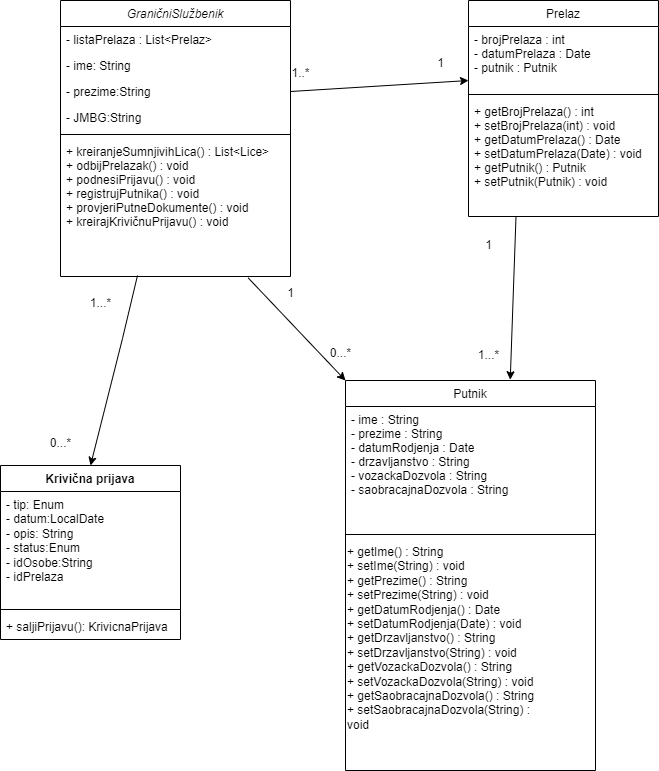

The diagram above was exported from draw.io. Its source (the exported page's mxGraphModel, read from the mxfile embedded in the PNG):
<mxGraphModel dx="1674" dy="780" grid="1" gridSize="10" guides="1" tooltips="1" connect="1" arrows="1" fold="1" page="1" pageScale="1" pageWidth="827" pageHeight="1169" math="0" shadow="0">
  <root>
    <mxCell id="WIyWlLk6GJQsqaUBKTNV-0" />
    <mxCell id="WIyWlLk6GJQsqaUBKTNV-1" parent="WIyWlLk6GJQsqaUBKTNV-0" />
    <mxCell id="zkfFHV4jXpPFQw0GAbJ--0" value="GraničniSlužbenik" style="swimlane;fontStyle=2;align=center;verticalAlign=top;childLayout=stackLayout;horizontal=1;startSize=26;horizontalStack=0;resizeParent=1;resizeLast=0;collapsible=1;marginBottom=0;rounded=0;shadow=0;strokeWidth=1;" parent="WIyWlLk6GJQsqaUBKTNV-1" vertex="1">
      <mxGeometry x="100" y="120" width="230" height="276" as="geometry">
        <mxRectangle x="230" y="140" width="160" height="26" as="alternateBounds" />
      </mxGeometry>
    </mxCell>
    <mxCell id="zkfFHV4jXpPFQw0GAbJ--1" value="- listaPrelaza : List&lt;Prelaz&gt; " style="text;align=left;verticalAlign=top;spacingLeft=4;spacingRight=4;overflow=hidden;rotatable=0;points=[[0,0.5],[1,0.5]];portConstraint=eastwest;" parent="zkfFHV4jXpPFQw0GAbJ--0" vertex="1">
      <mxGeometry y="26" width="230" height="26" as="geometry" />
    </mxCell>
    <mxCell id="zkfFHV4jXpPFQw0GAbJ--2" value="- ime: String&#10;" style="text;align=left;verticalAlign=top;spacingLeft=4;spacingRight=4;overflow=hidden;rotatable=0;points=[[0,0.5],[1,0.5]];portConstraint=eastwest;rounded=0;shadow=0;html=0;" parent="zkfFHV4jXpPFQw0GAbJ--0" vertex="1">
      <mxGeometry y="52" width="230" height="26" as="geometry" />
    </mxCell>
    <mxCell id="zkfFHV4jXpPFQw0GAbJ--3" value="- prezime:String" style="text;align=left;verticalAlign=top;spacingLeft=4;spacingRight=4;overflow=hidden;rotatable=0;points=[[0,0.5],[1,0.5]];portConstraint=eastwest;rounded=0;shadow=0;html=0;" parent="zkfFHV4jXpPFQw0GAbJ--0" vertex="1">
      <mxGeometry y="78" width="230" height="26" as="geometry" />
    </mxCell>
    <mxCell id="BEXboWW4mnB2Uz8ZqMxA-0" value="- JMBG:String" style="text;align=left;verticalAlign=top;spacingLeft=4;spacingRight=4;overflow=hidden;rotatable=0;points=[[0,0.5],[1,0.5]];portConstraint=eastwest;rounded=0;shadow=0;html=0;" parent="zkfFHV4jXpPFQw0GAbJ--0" vertex="1">
      <mxGeometry y="104" width="230" height="26" as="geometry" />
    </mxCell>
    <mxCell id="zkfFHV4jXpPFQw0GAbJ--4" value="" style="line;html=1;strokeWidth=1;align=left;verticalAlign=middle;spacingTop=-1;spacingLeft=3;spacingRight=3;rotatable=0;labelPosition=right;points=[];portConstraint=eastwest;" parent="zkfFHV4jXpPFQw0GAbJ--0" vertex="1">
      <mxGeometry y="130" width="230" height="8" as="geometry" />
    </mxCell>
    <mxCell id="zkfFHV4jXpPFQw0GAbJ--5" value="+ kreiranjeSumnjivihLica() : List&lt;Lice&gt; &#10;+ odbijPrelazak() : void &#10;+ podnesiPrijavu() : void &#10;+ registrujPutnika() : void &#10;+ provjeriPutneDokumente() : void  &#10;+ kreirajKrivičnuPrijavu() : void" style="text;align=left;verticalAlign=top;spacingLeft=4;spacingRight=4;overflow=hidden;rotatable=0;points=[[0,0.5],[1,0.5]];portConstraint=eastwest;" parent="zkfFHV4jXpPFQw0GAbJ--0" vertex="1">
      <mxGeometry y="138" width="230" height="138" as="geometry" />
    </mxCell>
    <mxCell id="zkfFHV4jXpPFQw0GAbJ--6" value="Putnik" style="swimlane;fontStyle=0;align=center;verticalAlign=top;childLayout=stackLayout;horizontal=1;startSize=26;horizontalStack=0;resizeParent=1;resizeLast=0;collapsible=1;marginBottom=0;rounded=0;shadow=0;strokeWidth=1;" parent="WIyWlLk6GJQsqaUBKTNV-1" vertex="1">
      <mxGeometry x="385" y="500" width="250" height="390" as="geometry">
        <mxRectangle x="130" y="380" width="160" height="26" as="alternateBounds" />
      </mxGeometry>
    </mxCell>
    <mxCell id="zkfFHV4jXpPFQw0GAbJ--7" value="- ime : String &#10;- prezime : String &#10;- datumRodjenja : Date &#10;- drzavljanstvo : String &#10;- vozackaDozvola : String &#10;- saobracajnaDozvola : String " style="text;align=left;verticalAlign=top;spacingLeft=4;spacingRight=4;overflow=hidden;rotatable=0;points=[[0,0.5],[1,0.5]];portConstraint=eastwest;" parent="zkfFHV4jXpPFQw0GAbJ--6" vertex="1">
      <mxGeometry y="26" width="250" height="124" as="geometry" />
    </mxCell>
    <mxCell id="zkfFHV4jXpPFQw0GAbJ--9" value="" style="line;html=1;strokeWidth=1;align=left;verticalAlign=middle;spacingTop=-1;spacingLeft=3;spacingRight=3;rotatable=0;labelPosition=right;points=[];portConstraint=eastwest;" parent="zkfFHV4jXpPFQw0GAbJ--6" vertex="1">
      <mxGeometry y="150" width="250" height="8" as="geometry" />
    </mxCell>
    <mxCell id="BEXboWW4mnB2Uz8ZqMxA-4" value="+ getIme() : String                 &#10;+ setIme(String) : void             &#10;+ getPrezime() : String             &#10;+ setPrezime(String) : void         &#10;+ getDatumRodjenja() : Date         &#10;+ setDatumRodjenja(Date) : void     &#10;+ getDrzavljanstvo() : String       &#10;+ setDrzavljanstvo(String) : void   &#10;+ getVozackaDozvola() : String      &#10;+ setVozackaDozvola(String) : void  &#10;+ getSaobracajnaDozvola() : String  &#10;+ setSaobracajnaDozvola(String) :   &#10;   void" style="text;whiteSpace=wrap;html=1;" parent="zkfFHV4jXpPFQw0GAbJ--6" vertex="1">
      <mxGeometry y="158" width="250" height="210" as="geometry" />
    </mxCell>
    <mxCell id="zkfFHV4jXpPFQw0GAbJ--17" value="Prelaz" style="swimlane;fontStyle=0;align=center;verticalAlign=top;childLayout=stackLayout;horizontal=1;startSize=26;horizontalStack=0;resizeParent=1;resizeLast=0;collapsible=1;marginBottom=0;rounded=0;shadow=0;strokeWidth=1;" parent="WIyWlLk6GJQsqaUBKTNV-1" vertex="1">
      <mxGeometry x="508" y="120" width="190" height="216" as="geometry">
        <mxRectangle x="550" y="140" width="160" height="26" as="alternateBounds" />
      </mxGeometry>
    </mxCell>
    <mxCell id="zkfFHV4jXpPFQw0GAbJ--18" value="- brojPrelaza : int &#10;- datumPrelaza : Date &#10;- putnik : Putnik" style="text;align=left;verticalAlign=top;spacingLeft=4;spacingRight=4;overflow=hidden;rotatable=0;points=[[0,0.5],[1,0.5]];portConstraint=eastwest;" parent="zkfFHV4jXpPFQw0GAbJ--17" vertex="1">
      <mxGeometry y="26" width="190" height="64" as="geometry" />
    </mxCell>
    <mxCell id="zkfFHV4jXpPFQw0GAbJ--23" value="" style="line;html=1;strokeWidth=1;align=left;verticalAlign=middle;spacingTop=-1;spacingLeft=3;spacingRight=3;rotatable=0;labelPosition=right;points=[];portConstraint=eastwest;" parent="zkfFHV4jXpPFQw0GAbJ--17" vertex="1">
      <mxGeometry y="90" width="190" height="8" as="geometry" />
    </mxCell>
    <mxCell id="zkfFHV4jXpPFQw0GAbJ--24" value="+ getBrojPrelaza() : int &#10;+ setBrojPrelaza(int) : void &#10;+ getDatumPrelaza() : Date &#10;+ setDatumPrelaza(Date) : void &#10;+ getPutnik() : Putnik &#10;+ setPutnik(Putnik) : void " style="text;align=left;verticalAlign=top;spacingLeft=4;spacingRight=4;overflow=hidden;rotatable=0;points=[[0,0.5],[1,0.5]];portConstraint=eastwest;" parent="zkfFHV4jXpPFQw0GAbJ--17" vertex="1">
      <mxGeometry y="98" width="190" height="112" as="geometry" />
    </mxCell>
    <mxCell id="BEXboWW4mnB2Uz8ZqMxA-5" value="" style="endArrow=classic;html=1;rounded=0;entryX=0;entryY=0.844;entryDx=0;entryDy=0;entryPerimeter=0;exitX=1;exitY=0.5;exitDx=0;exitDy=0;" parent="WIyWlLk6GJQsqaUBKTNV-1" source="zkfFHV4jXpPFQw0GAbJ--3" target="zkfFHV4jXpPFQw0GAbJ--18" edge="1">
      <mxGeometry width="50" height="50" relative="1" as="geometry">
        <mxPoint x="330" y="210" as="sourcePoint" />
        <mxPoint x="480" y="180" as="targetPoint" />
      </mxGeometry>
    </mxCell>
    <mxCell id="BEXboWW4mnB2Uz8ZqMxA-7" value="" style="endArrow=classic;html=1;rounded=0;entryX=0;entryY=0;entryDx=0;entryDy=0;exitX=0.816;exitY=1.01;exitDx=0;exitDy=0;exitPerimeter=0;" parent="WIyWlLk6GJQsqaUBKTNV-1" source="zkfFHV4jXpPFQw0GAbJ--5" target="zkfFHV4jXpPFQw0GAbJ--6" edge="1">
      <mxGeometry width="50" height="50" relative="1" as="geometry">
        <mxPoint x="260" y="431" as="sourcePoint" />
        <mxPoint x="438" y="420" as="targetPoint" />
      </mxGeometry>
    </mxCell>
    <mxCell id="BEXboWW4mnB2Uz8ZqMxA-8" value="" style="endArrow=classic;html=1;rounded=0;entryX=0.659;entryY=-0.002;entryDx=0;entryDy=0;entryPerimeter=0;exitX=0.25;exitY=1;exitDx=0;exitDy=0;" parent="WIyWlLk6GJQsqaUBKTNV-1" source="zkfFHV4jXpPFQw0GAbJ--17" target="zkfFHV4jXpPFQw0GAbJ--6" edge="1">
      <mxGeometry width="50" height="50" relative="1" as="geometry">
        <mxPoint x="450" y="411" as="sourcePoint" />
        <mxPoint x="628" y="400" as="targetPoint" />
      </mxGeometry>
    </mxCell>
    <mxCell id="YGI3dR_KRIIqqX7whAfN-1" value="Krivična prijava" style="swimlane;fontStyle=1;align=center;verticalAlign=top;childLayout=stackLayout;horizontal=1;startSize=26;horizontalStack=0;resizeParent=1;resizeParentMax=0;resizeLast=0;collapsible=1;marginBottom=0;whiteSpace=wrap;html=1;" vertex="1" parent="WIyWlLk6GJQsqaUBKTNV-1">
      <mxGeometry x="40" y="585" width="180" height="174" as="geometry" />
    </mxCell>
    <mxCell id="YGI3dR_KRIIqqX7whAfN-2" value="- tip: Enum&lt;div&gt;- datum:LocalDate&lt;/div&gt;&lt;div&gt;- opis: String&lt;/div&gt;&lt;div&gt;- status:Enum&lt;/div&gt;&lt;div&gt;- idOsobe:String&lt;/div&gt;&lt;div&gt;- idPrelaza&lt;/div&gt;" style="text;strokeColor=none;fillColor=none;align=left;verticalAlign=top;spacingLeft=4;spacingRight=4;overflow=hidden;rotatable=0;points=[[0,0.5],[1,0.5]];portConstraint=eastwest;whiteSpace=wrap;html=1;" vertex="1" parent="YGI3dR_KRIIqqX7whAfN-1">
      <mxGeometry y="26" width="180" height="114" as="geometry" />
    </mxCell>
    <mxCell id="YGI3dR_KRIIqqX7whAfN-3" value="" style="line;strokeWidth=1;fillColor=none;align=left;verticalAlign=middle;spacingTop=-1;spacingLeft=3;spacingRight=3;rotatable=0;labelPosition=right;points=[];portConstraint=eastwest;strokeColor=inherit;" vertex="1" parent="YGI3dR_KRIIqqX7whAfN-1">
      <mxGeometry y="140" width="180" height="8" as="geometry" />
    </mxCell>
    <mxCell id="YGI3dR_KRIIqqX7whAfN-4" value="+ saljiPrijavu(): KrivicnaPrijava" style="text;strokeColor=none;fillColor=none;align=left;verticalAlign=top;spacingLeft=4;spacingRight=4;overflow=hidden;rotatable=0;points=[[0,0.5],[1,0.5]];portConstraint=eastwest;whiteSpace=wrap;html=1;" vertex="1" parent="YGI3dR_KRIIqqX7whAfN-1">
      <mxGeometry y="148" width="180" height="26" as="geometry" />
    </mxCell>
    <mxCell id="YGI3dR_KRIIqqX7whAfN-5" value="" style="endArrow=classic;html=1;rounded=0;entryX=0.6;entryY=0.011;entryDx=0;entryDy=0;entryPerimeter=0;exitX=0.413;exitY=1.007;exitDx=0;exitDy=0;exitPerimeter=0;" edge="1" parent="WIyWlLk6GJQsqaUBKTNV-1">
      <mxGeometry width="50" height="50" relative="1" as="geometry">
        <mxPoint x="176.99" y="394.99599999999987" as="sourcePoint" />
        <mxPoint x="130" y="584.944" as="targetPoint" />
        <Array as="points">
          <mxPoint x="162" y="458.03" />
        </Array>
      </mxGeometry>
    </mxCell>
    <mxCell id="YGI3dR_KRIIqqX7whAfN-6" value="1" style="text;html=1;align=center;verticalAlign=middle;resizable=0;points=[];autosize=1;strokeColor=none;fillColor=none;" vertex="1" parent="WIyWlLk6GJQsqaUBKTNV-1">
      <mxGeometry x="465" y="168" width="30" height="30" as="geometry" />
    </mxCell>
    <mxCell id="YGI3dR_KRIIqqX7whAfN-7" value="1..*" style="text;html=1;align=center;verticalAlign=middle;resizable=0;points=[];autosize=1;strokeColor=none;fillColor=none;" vertex="1" parent="WIyWlLk6GJQsqaUBKTNV-1">
      <mxGeometry x="320" y="178" width="40" height="30" as="geometry" />
    </mxCell>
    <mxCell id="YGI3dR_KRIIqqX7whAfN-8" value="1" style="text;html=1;align=center;verticalAlign=middle;resizable=0;points=[];autosize=1;strokeColor=none;fillColor=none;" vertex="1" parent="WIyWlLk6GJQsqaUBKTNV-1">
      <mxGeometry x="513" y="350" width="30" height="30" as="geometry" />
    </mxCell>
    <mxCell id="YGI3dR_KRIIqqX7whAfN-9" value="1...*" style="text;html=1;align=center;verticalAlign=middle;resizable=0;points=[];autosize=1;strokeColor=none;fillColor=none;" vertex="1" parent="WIyWlLk6GJQsqaUBKTNV-1">
      <mxGeometry x="508" y="460" width="40" height="30" as="geometry" />
    </mxCell>
    <mxCell id="YGI3dR_KRIIqqX7whAfN-10" value="0...*" style="text;html=1;align=center;verticalAlign=middle;resizable=0;points=[];autosize=1;strokeColor=none;fillColor=none;" vertex="1" parent="WIyWlLk6GJQsqaUBKTNV-1">
      <mxGeometry x="80" y="548" width="40" height="30" as="geometry" />
    </mxCell>
    <mxCell id="YGI3dR_KRIIqqX7whAfN-11" value="1...*" style="text;html=1;align=center;verticalAlign=middle;resizable=0;points=[];autosize=1;strokeColor=none;fillColor=none;" vertex="1" parent="WIyWlLk6GJQsqaUBKTNV-1">
      <mxGeometry x="120" y="408" width="40" height="30" as="geometry" />
    </mxCell>
    <mxCell id="YGI3dR_KRIIqqX7whAfN-12" value="0...*" style="text;html=1;align=center;verticalAlign=middle;resizable=0;points=[];autosize=1;strokeColor=none;fillColor=none;" vertex="1" parent="WIyWlLk6GJQsqaUBKTNV-1">
      <mxGeometry x="360" y="458" width="40" height="30" as="geometry" />
    </mxCell>
    <mxCell id="YGI3dR_KRIIqqX7whAfN-13" value="1" style="text;html=1;align=center;verticalAlign=middle;resizable=0;points=[];autosize=1;strokeColor=none;fillColor=none;" vertex="1" parent="WIyWlLk6GJQsqaUBKTNV-1">
      <mxGeometry x="315" y="398" width="30" height="30" as="geometry" />
    </mxCell>
  </root>
</mxGraphModel>